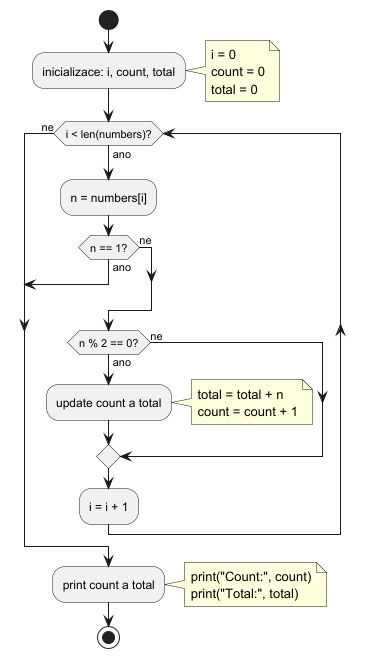

The diagram above was rendered by PlantUML. Its source (embedded in the PNG):
@startuml
start

:inicializace: i, count, total;
note right
i = 0
count = 0
total = 0
end note

while (i < len(numbers)?) is (ano)
    :n = numbers[i];

    if (n == 1?) then (ano)
        break
    else (ne)
    endif

    if (n % 2 == 0?) then (ano)
        :update count a total;
        note right
        total = total + n
        count = count + 1
        end note
    else (ne)
    endif

    :i = i + 1;
endwhile (ne)

:print count a total;
note right
print("Count:", count)
print("Total:", total)
end note

stop
@enduml